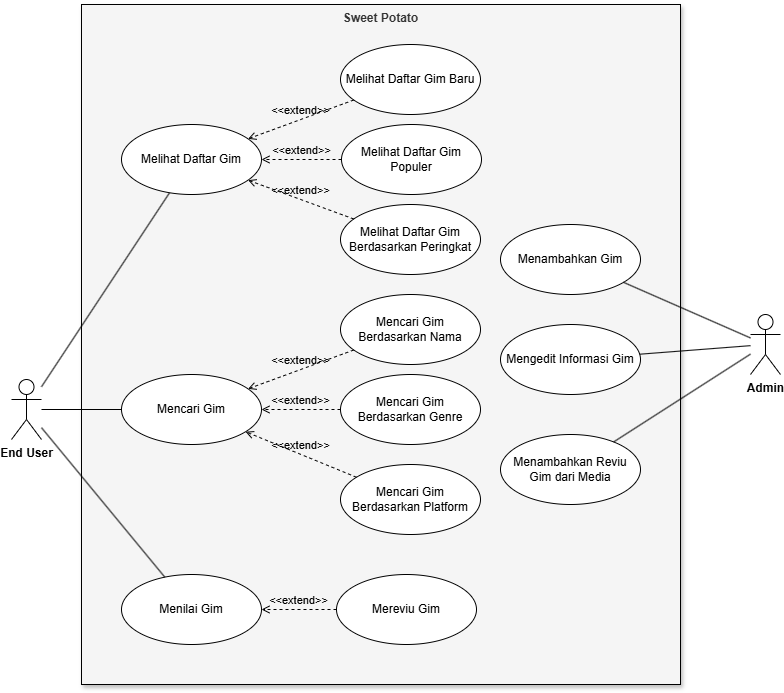

The diagram above was exported from draw.io. Its source (the exported page's mxGraphModel, read from the mxfile embedded in the PNG):
<mxGraphModel dx="983" dy="628" grid="1" gridSize="10" guides="1" tooltips="1" connect="1" arrows="1" fold="1" page="1" pageScale="1" pageWidth="850" pageHeight="1100" math="0" shadow="0">
  <root>
    <mxCell id="0" />
    <mxCell id="1" parent="0" />
    <mxCell id="qePXopG-2JbEJ9HCQl2p-1" value="End User" style="shape=umlActor;verticalLabelPosition=bottom;verticalAlign=top;html=1;fontStyle=1" vertex="1" parent="1">
      <mxGeometry x="11" y="415" width="30" height="60" as="geometry" />
    </mxCell>
    <mxCell id="qePXopG-2JbEJ9HCQl2p-7" value="Sweet Potato" style="rounded=0;whiteSpace=wrap;html=1;verticalAlign=top;fillColor=#f5f5f5;fontStyle=1;fontColor=#333333;strokeColor=#000000;shadow=1;" vertex="1" parent="1">
      <mxGeometry x="81" y="40" width="599" height="680" as="geometry" />
    </mxCell>
    <mxCell id="qePXopG-2JbEJ9HCQl2p-9" value="Menilai Gim" style="ellipse;whiteSpace=wrap;html=1;" vertex="1" parent="1">
      <mxGeometry x="121" y="610" width="140" height="70" as="geometry" />
    </mxCell>
    <mxCell id="qePXopG-2JbEJ9HCQl2p-10" value="" style="endArrow=none;startArrow=none;endFill=0;startFill=0;endSize=8;html=1;verticalAlign=bottom;labelBackgroundColor=none;strokeWidth=1;rounded=0;" edge="1" parent="1" source="qePXopG-2JbEJ9HCQl2p-1" target="qePXopG-2JbEJ9HCQl2p-14">
      <mxGeometry width="160" relative="1" as="geometry">
        <mxPoint x="151" y="160" as="sourcePoint" />
        <mxPoint x="311" y="160" as="targetPoint" />
      </mxGeometry>
    </mxCell>
    <mxCell id="qePXopG-2JbEJ9HCQl2p-11" value="Mereviu Gim" style="ellipse;whiteSpace=wrap;html=1;" vertex="1" parent="1">
      <mxGeometry x="336" y="610" width="140" height="70" as="geometry" />
    </mxCell>
    <mxCell id="qePXopG-2JbEJ9HCQl2p-12" value="&amp;lt;&amp;lt;extend&amp;gt;&amp;gt;" style="html=1;verticalAlign=bottom;labelBackgroundColor=none;endArrow=open;endFill=0;dashed=1;rounded=0;" edge="1" parent="1" source="qePXopG-2JbEJ9HCQl2p-11" target="qePXopG-2JbEJ9HCQl2p-9">
      <mxGeometry width="160" relative="1" as="geometry">
        <mxPoint x="156" y="550" as="sourcePoint" />
        <mxPoint x="316" y="550" as="targetPoint" />
      </mxGeometry>
    </mxCell>
    <mxCell id="qePXopG-2JbEJ9HCQl2p-14" value="Melihat Daftar Gim" style="ellipse;whiteSpace=wrap;html=1;" vertex="1" parent="1">
      <mxGeometry x="121" y="160" width="140" height="70" as="geometry" />
    </mxCell>
    <mxCell id="qePXopG-2JbEJ9HCQl2p-15" value="Melihat Daftar Gim Populer" style="ellipse;whiteSpace=wrap;html=1;" vertex="1" parent="1">
      <mxGeometry x="341" y="160" width="140" height="70" as="geometry" />
    </mxCell>
    <mxCell id="qePXopG-2JbEJ9HCQl2p-16" value="Melihat Daftar Gim Berdasarkan Peringkat" style="ellipse;whiteSpace=wrap;html=1;" vertex="1" parent="1">
      <mxGeometry x="340" y="240" width="140" height="70" as="geometry" />
    </mxCell>
    <mxCell id="qePXopG-2JbEJ9HCQl2p-17" value="Melihat Daftar Gim Baru" style="ellipse;whiteSpace=wrap;html=1;" vertex="1" parent="1">
      <mxGeometry x="340" y="80" width="140" height="70" as="geometry" />
    </mxCell>
    <mxCell id="qePXopG-2JbEJ9HCQl2p-18" value="&amp;lt;&amp;lt;extend&amp;gt;&amp;gt;" style="html=1;verticalAlign=bottom;labelBackgroundColor=none;endArrow=open;endFill=0;dashed=1;rounded=0;" edge="1" parent="1" source="qePXopG-2JbEJ9HCQl2p-16" target="qePXopG-2JbEJ9HCQl2p-14">
      <mxGeometry width="160" relative="1" as="geometry">
        <mxPoint x="341" y="442" as="sourcePoint" />
        <mxPoint x="266" y="438" as="targetPoint" />
      </mxGeometry>
    </mxCell>
    <mxCell id="qePXopG-2JbEJ9HCQl2p-19" value="&amp;lt;&amp;lt;extend&amp;gt;&amp;gt;" style="html=1;verticalAlign=bottom;labelBackgroundColor=none;endArrow=open;endFill=0;dashed=1;rounded=0;" edge="1" parent="1" source="qePXopG-2JbEJ9HCQl2p-15" target="qePXopG-2JbEJ9HCQl2p-14">
      <mxGeometry width="160" relative="1" as="geometry">
        <mxPoint x="311" y="260" as="sourcePoint" />
        <mxPoint x="250" y="230" as="targetPoint" />
      </mxGeometry>
    </mxCell>
    <mxCell id="qePXopG-2JbEJ9HCQl2p-20" value="&amp;lt;&amp;lt;extend&amp;gt;&amp;gt;" style="html=1;verticalAlign=bottom;labelBackgroundColor=none;endArrow=open;endFill=0;dashed=1;rounded=0;" edge="1" parent="1" source="qePXopG-2JbEJ9HCQl2p-17" target="qePXopG-2JbEJ9HCQl2p-14">
      <mxGeometry width="160" relative="1" as="geometry">
        <mxPoint x="291" y="205" as="sourcePoint" />
        <mxPoint x="271" y="205" as="targetPoint" />
      </mxGeometry>
    </mxCell>
    <mxCell id="qePXopG-2JbEJ9HCQl2p-21" value="Mencari Gim" style="ellipse;whiteSpace=wrap;html=1;" vertex="1" parent="1">
      <mxGeometry x="121" y="410" width="140" height="70" as="geometry" />
    </mxCell>
    <mxCell id="qePXopG-2JbEJ9HCQl2p-22" value="Mencari Gim Berdasarkan Nama" style="ellipse;whiteSpace=wrap;html=1;" vertex="1" parent="1">
      <mxGeometry x="340" y="330" width="140" height="70" as="geometry" />
    </mxCell>
    <mxCell id="qePXopG-2JbEJ9HCQl2p-23" value="Mencari Gim Berdasarkan Genre" style="ellipse;whiteSpace=wrap;html=1;" vertex="1" parent="1">
      <mxGeometry x="340" y="410" width="140" height="70" as="geometry" />
    </mxCell>
    <mxCell id="qePXopG-2JbEJ9HCQl2p-24" value="Mencari Gim Berdasarkan Platform" style="ellipse;whiteSpace=wrap;html=1;" vertex="1" parent="1">
      <mxGeometry x="340" y="500" width="140" height="70" as="geometry" />
    </mxCell>
    <mxCell id="qePXopG-2JbEJ9HCQl2p-25" value="&amp;lt;&amp;lt;extend&amp;gt;&amp;gt;" style="html=1;verticalAlign=bottom;labelBackgroundColor=none;endArrow=open;endFill=0;dashed=1;rounded=0;" edge="1" parent="1" source="qePXopG-2JbEJ9HCQl2p-22" target="qePXopG-2JbEJ9HCQl2p-21">
      <mxGeometry width="160" relative="1" as="geometry">
        <mxPoint x="363" y="264" as="sourcePoint" />
        <mxPoint x="258" y="226" as="targetPoint" />
      </mxGeometry>
    </mxCell>
    <mxCell id="qePXopG-2JbEJ9HCQl2p-26" value="&amp;lt;&amp;lt;extend&amp;gt;&amp;gt;" style="html=1;verticalAlign=bottom;labelBackgroundColor=none;endArrow=open;endFill=0;dashed=1;rounded=0;" edge="1" parent="1" source="qePXopG-2JbEJ9HCQl2p-23" target="qePXopG-2JbEJ9HCQl2p-21">
      <mxGeometry width="160" relative="1" as="geometry">
        <mxPoint x="365" y="396" as="sourcePoint" />
        <mxPoint x="275" y="445" as="targetPoint" />
      </mxGeometry>
    </mxCell>
    <mxCell id="qePXopG-2JbEJ9HCQl2p-27" value="&amp;lt;&amp;lt;extend&amp;gt;&amp;gt;" style="html=1;verticalAlign=bottom;labelBackgroundColor=none;endArrow=open;endFill=0;dashed=1;rounded=0;" edge="1" parent="1" source="qePXopG-2JbEJ9HCQl2p-24" target="qePXopG-2JbEJ9HCQl2p-21">
      <mxGeometry width="160" relative="1" as="geometry">
        <mxPoint x="326" y="445" as="sourcePoint" />
        <mxPoint x="261" y="445" as="targetPoint" />
      </mxGeometry>
    </mxCell>
    <mxCell id="qePXopG-2JbEJ9HCQl2p-28" value="" style="endArrow=none;startArrow=none;endFill=0;startFill=0;endSize=8;html=1;verticalAlign=bottom;labelBackgroundColor=none;strokeWidth=1;rounded=0;" edge="1" parent="1" source="qePXopG-2JbEJ9HCQl2p-1" target="qePXopG-2JbEJ9HCQl2p-21">
      <mxGeometry width="160" relative="1" as="geometry">
        <mxPoint x="51" y="432" as="sourcePoint" />
        <mxPoint x="179" y="238" as="targetPoint" />
      </mxGeometry>
    </mxCell>
    <mxCell id="qePXopG-2JbEJ9HCQl2p-29" value="" style="endArrow=none;startArrow=none;endFill=0;startFill=0;endSize=8;html=1;verticalAlign=bottom;labelBackgroundColor=none;strokeWidth=1;rounded=0;" edge="1" parent="1" source="qePXopG-2JbEJ9HCQl2p-1" target="qePXopG-2JbEJ9HCQl2p-9">
      <mxGeometry width="160" relative="1" as="geometry">
        <mxPoint x="51" y="455" as="sourcePoint" />
        <mxPoint x="131" y="455" as="targetPoint" />
      </mxGeometry>
    </mxCell>
    <mxCell id="qePXopG-2JbEJ9HCQl2p-30" value="Admin" style="shape=umlActor;verticalLabelPosition=bottom;verticalAlign=top;html=1;fontStyle=1" vertex="1" parent="1">
      <mxGeometry x="750" y="350" width="30" height="60" as="geometry" />
    </mxCell>
    <mxCell id="qePXopG-2JbEJ9HCQl2p-32" value="Menambahkan Gim" style="ellipse;whiteSpace=wrap;html=1;" vertex="1" parent="1">
      <mxGeometry x="500" y="260" width="140" height="70" as="geometry" />
    </mxCell>
    <mxCell id="qePXopG-2JbEJ9HCQl2p-33" value="Mengedit Informasi Gim" style="ellipse;whiteSpace=wrap;html=1;" vertex="1" parent="1">
      <mxGeometry x="500" y="360" width="140" height="70" as="geometry" />
    </mxCell>
    <mxCell id="qePXopG-2JbEJ9HCQl2p-34" value="Menambahkan Reviu Gim dari Media" style="ellipse;whiteSpace=wrap;html=1;" vertex="1" parent="1">
      <mxGeometry x="500" y="470" width="140" height="70" as="geometry" />
    </mxCell>
    <mxCell id="qePXopG-2JbEJ9HCQl2p-35" value="" style="endArrow=none;startArrow=none;endFill=0;startFill=0;endSize=8;html=1;verticalAlign=bottom;labelBackgroundColor=none;strokeWidth=1;rounded=0;" edge="1" parent="1" source="qePXopG-2JbEJ9HCQl2p-32" target="qePXopG-2JbEJ9HCQl2p-30">
      <mxGeometry width="160" relative="1" as="geometry">
        <mxPoint x="51" y="432" as="sourcePoint" />
        <mxPoint x="179" y="238" as="targetPoint" />
      </mxGeometry>
    </mxCell>
    <mxCell id="qePXopG-2JbEJ9HCQl2p-36" value="" style="endArrow=none;startArrow=none;endFill=0;startFill=0;endSize=8;html=1;verticalAlign=bottom;labelBackgroundColor=none;strokeWidth=1;rounded=0;" edge="1" parent="1" source="qePXopG-2JbEJ9HCQl2p-33" target="qePXopG-2JbEJ9HCQl2p-30">
      <mxGeometry width="160" relative="1" as="geometry">
        <mxPoint x="622" y="253" as="sourcePoint" />
        <mxPoint x="750" y="340" as="targetPoint" />
      </mxGeometry>
    </mxCell>
    <mxCell id="qePXopG-2JbEJ9HCQl2p-37" value="" style="endArrow=none;startArrow=none;endFill=0;startFill=0;endSize=8;html=1;verticalAlign=bottom;labelBackgroundColor=none;strokeWidth=1;rounded=0;" edge="1" parent="1" source="qePXopG-2JbEJ9HCQl2p-34" target="qePXopG-2JbEJ9HCQl2p-30">
      <mxGeometry width="160" relative="1" as="geometry">
        <mxPoint x="660" y="347" as="sourcePoint" />
        <mxPoint x="750" y="350" as="targetPoint" />
      </mxGeometry>
    </mxCell>
  </root>
</mxGraphModel>